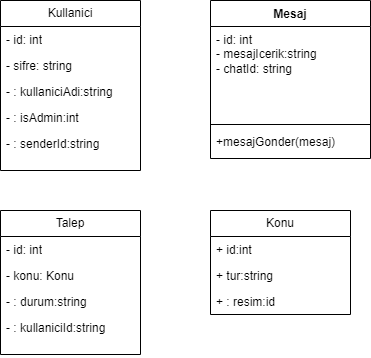

The diagram above was exported from draw.io. Its source (the exported page's mxGraphModel, read from the mxfile embedded in the PNG):
<mxGraphModel dx="1569" dy="820" grid="1" gridSize="10" guides="1" tooltips="1" connect="1" arrows="1" fold="1" page="1" pageScale="1" pageWidth="827" pageHeight="1169" math="0" shadow="0">
  <root>
    <mxCell id="0" />
    <mxCell id="1" parent="0" />
    <mxCell id="iJK-qfEqKcTbvI26yy20-1" value="Kullanici" style="swimlane;fontStyle=0;childLayout=stackLayout;horizontal=1;startSize=26;fillColor=none;horizontalStack=0;resizeParent=1;resizeParentMax=0;resizeLast=0;collapsible=1;marginBottom=0;whiteSpace=wrap;html=1;" parent="1" vertex="1">
      <mxGeometry x="100" y="80" width="140" height="170" as="geometry" />
    </mxCell>
    <mxCell id="iJK-qfEqKcTbvI26yy20-2" value="- id: int" style="text;strokeColor=none;fillColor=none;align=left;verticalAlign=top;spacingLeft=4;spacingRight=4;overflow=hidden;rotatable=0;points=[[0,0.5],[1,0.5]];portConstraint=eastwest;whiteSpace=wrap;html=1;" parent="iJK-qfEqKcTbvI26yy20-1" vertex="1">
      <mxGeometry y="26" width="140" height="26" as="geometry" />
    </mxCell>
    <mxCell id="iJK-qfEqKcTbvI26yy20-3" value="-&amp;nbsp;sifre: string" style="text;strokeColor=none;fillColor=none;align=left;verticalAlign=top;spacingLeft=4;spacingRight=4;overflow=hidden;rotatable=0;points=[[0,0.5],[1,0.5]];portConstraint=eastwest;whiteSpace=wrap;html=1;" parent="iJK-qfEqKcTbvI26yy20-1" vertex="1">
      <mxGeometry y="52" width="140" height="26" as="geometry" />
    </mxCell>
    <mxCell id="iJK-qfEqKcTbvI26yy20-9" value="-&amp;nbsp;: kullaniciAdi:string" style="text;strokeColor=none;fillColor=none;align=left;verticalAlign=top;spacingLeft=4;spacingRight=4;overflow=hidden;rotatable=0;points=[[0,0.5],[1,0.5]];portConstraint=eastwest;whiteSpace=wrap;html=1;" parent="iJK-qfEqKcTbvI26yy20-1" vertex="1">
      <mxGeometry y="78" width="140" height="26" as="geometry" />
    </mxCell>
    <mxCell id="iJK-qfEqKcTbvI26yy20-10" value="-&amp;nbsp;: isAdmin:int" style="text;strokeColor=none;fillColor=none;align=left;verticalAlign=top;spacingLeft=4;spacingRight=4;overflow=hidden;rotatable=0;points=[[0,0.5],[1,0.5]];portConstraint=eastwest;whiteSpace=wrap;html=1;" parent="iJK-qfEqKcTbvI26yy20-1" vertex="1">
      <mxGeometry y="104" width="140" height="26" as="geometry" />
    </mxCell>
    <mxCell id="iJK-qfEqKcTbvI26yy20-4" value="-&amp;nbsp;: senderId:string" style="text;strokeColor=none;fillColor=none;align=left;verticalAlign=top;spacingLeft=4;spacingRight=4;overflow=hidden;rotatable=0;points=[[0,0.5],[1,0.5]];portConstraint=eastwest;whiteSpace=wrap;html=1;" parent="iJK-qfEqKcTbvI26yy20-1" vertex="1">
      <mxGeometry y="130" width="140" height="40" as="geometry" />
    </mxCell>
    <mxCell id="iJK-qfEqKcTbvI26yy20-11" value="Konu" style="swimlane;fontStyle=0;childLayout=stackLayout;horizontal=1;startSize=26;fillColor=none;horizontalStack=0;resizeParent=1;resizeParentMax=0;resizeLast=0;collapsible=1;marginBottom=0;whiteSpace=wrap;html=1;" parent="1" vertex="1">
      <mxGeometry x="310" y="290" width="140" height="104" as="geometry" />
    </mxCell>
    <mxCell id="iJK-qfEqKcTbvI26yy20-12" value="+ id:int&amp;nbsp;" style="text;strokeColor=none;fillColor=none;align=left;verticalAlign=top;spacingLeft=4;spacingRight=4;overflow=hidden;rotatable=0;points=[[0,0.5],[1,0.5]];portConstraint=eastwest;whiteSpace=wrap;html=1;" parent="iJK-qfEqKcTbvI26yy20-11" vertex="1">
      <mxGeometry y="26" width="140" height="26" as="geometry" />
    </mxCell>
    <mxCell id="iJK-qfEqKcTbvI26yy20-13" value="+ tur:string" style="text;strokeColor=none;fillColor=none;align=left;verticalAlign=top;spacingLeft=4;spacingRight=4;overflow=hidden;rotatable=0;points=[[0,0.5],[1,0.5]];portConstraint=eastwest;whiteSpace=wrap;html=1;" parent="iJK-qfEqKcTbvI26yy20-11" vertex="1">
      <mxGeometry y="52" width="140" height="26" as="geometry" />
    </mxCell>
    <mxCell id="iJK-qfEqKcTbvI26yy20-14" value="+ : resim:id" style="text;strokeColor=none;fillColor=none;align=left;verticalAlign=top;spacingLeft=4;spacingRight=4;overflow=hidden;rotatable=0;points=[[0,0.5],[1,0.5]];portConstraint=eastwest;whiteSpace=wrap;html=1;" parent="iJK-qfEqKcTbvI26yy20-11" vertex="1">
      <mxGeometry y="78" width="140" height="26" as="geometry" />
    </mxCell>
    <mxCell id="iJK-qfEqKcTbvI26yy20-17" value="Talep" style="swimlane;fontStyle=0;childLayout=stackLayout;horizontal=1;startSize=26;fillColor=none;horizontalStack=0;resizeParent=1;resizeParentMax=0;resizeLast=0;collapsible=1;marginBottom=0;whiteSpace=wrap;html=1;" parent="1" vertex="1">
      <mxGeometry x="100" y="290" width="140" height="144" as="geometry" />
    </mxCell>
    <mxCell id="iJK-qfEqKcTbvI26yy20-18" value="-&amp;nbsp;id: int" style="text;strokeColor=none;fillColor=none;align=left;verticalAlign=top;spacingLeft=4;spacingRight=4;overflow=hidden;rotatable=0;points=[[0,0.5],[1,0.5]];portConstraint=eastwest;whiteSpace=wrap;html=1;" parent="iJK-qfEqKcTbvI26yy20-17" vertex="1">
      <mxGeometry y="26" width="140" height="26" as="geometry" />
    </mxCell>
    <mxCell id="iJK-qfEqKcTbvI26yy20-19" value="-&amp;nbsp;konu: Konu" style="text;strokeColor=none;fillColor=none;align=left;verticalAlign=top;spacingLeft=4;spacingRight=4;overflow=hidden;rotatable=0;points=[[0,0.5],[1,0.5]];portConstraint=eastwest;whiteSpace=wrap;html=1;" parent="iJK-qfEqKcTbvI26yy20-17" vertex="1">
      <mxGeometry y="52" width="140" height="26" as="geometry" />
    </mxCell>
    <mxCell id="iJK-qfEqKcTbvI26yy20-20" value="-&amp;nbsp;: durum:string" style="text;strokeColor=none;fillColor=none;align=left;verticalAlign=top;spacingLeft=4;spacingRight=4;overflow=hidden;rotatable=0;points=[[0,0.5],[1,0.5]];portConstraint=eastwest;whiteSpace=wrap;html=1;" parent="iJK-qfEqKcTbvI26yy20-17" vertex="1">
      <mxGeometry y="78" width="140" height="26" as="geometry" />
    </mxCell>
    <mxCell id="iJK-qfEqKcTbvI26yy20-22" value="-&amp;nbsp;: kullaniciId:string" style="text;strokeColor=none;fillColor=none;align=left;verticalAlign=top;spacingLeft=4;spacingRight=4;overflow=hidden;rotatable=0;points=[[0,0.5],[1,0.5]];portConstraint=eastwest;whiteSpace=wrap;html=1;" parent="iJK-qfEqKcTbvI26yy20-17" vertex="1">
      <mxGeometry y="104" width="140" height="40" as="geometry" />
    </mxCell>
    <mxCell id="iJK-qfEqKcTbvI26yy20-23" value="Mesaj" style="swimlane;fontStyle=1;align=center;verticalAlign=top;childLayout=stackLayout;horizontal=1;startSize=26;horizontalStack=0;resizeParent=1;resizeParentMax=0;resizeLast=0;collapsible=1;marginBottom=0;whiteSpace=wrap;html=1;" parent="1" vertex="1">
      <mxGeometry x="310" y="80" width="160" height="158" as="geometry" />
    </mxCell>
    <mxCell id="iJK-qfEqKcTbvI26yy20-24" value="- id: int&lt;br&gt;- mesajIcerik:string&lt;br&gt;- chatId: string" style="text;strokeColor=none;fillColor=none;align=left;verticalAlign=top;spacingLeft=4;spacingRight=4;overflow=hidden;rotatable=0;points=[[0,0.5],[1,0.5]];portConstraint=eastwest;whiteSpace=wrap;html=1;" parent="iJK-qfEqKcTbvI26yy20-23" vertex="1">
      <mxGeometry y="26" width="160" height="94" as="geometry" />
    </mxCell>
    <mxCell id="iJK-qfEqKcTbvI26yy20-25" value="" style="line;strokeWidth=1;fillColor=none;align=left;verticalAlign=middle;spacingTop=-1;spacingLeft=3;spacingRight=3;rotatable=0;labelPosition=right;points=[];portConstraint=eastwest;strokeColor=inherit;" parent="iJK-qfEqKcTbvI26yy20-23" vertex="1">
      <mxGeometry y="120" width="160" height="8" as="geometry" />
    </mxCell>
    <mxCell id="iJK-qfEqKcTbvI26yy20-26" value="+mesajGonder(mesaj)" style="text;strokeColor=none;fillColor=none;align=left;verticalAlign=top;spacingLeft=4;spacingRight=4;overflow=hidden;rotatable=0;points=[[0,0.5],[1,0.5]];portConstraint=eastwest;whiteSpace=wrap;html=1;" parent="iJK-qfEqKcTbvI26yy20-23" vertex="1">
      <mxGeometry y="128" width="160" height="30" as="geometry" />
    </mxCell>
  </root>
</mxGraphModel>